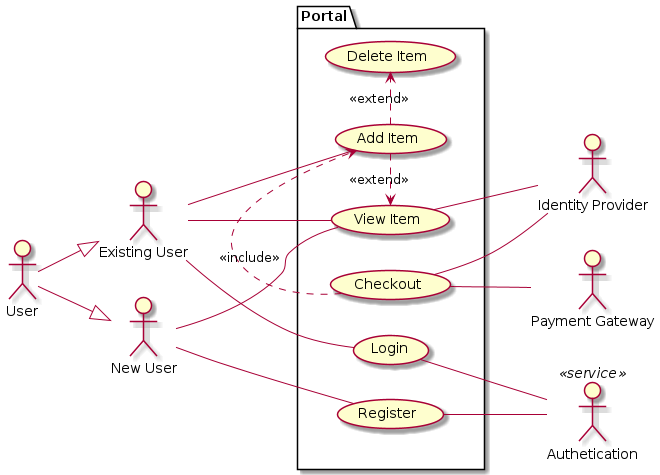

The diagram above was rendered by PlantUML. Its source (embedded in the PNG):
@startuml
left to right direction
actor User
actor :New User: as newUser
actor :Existing User: as existingUser

User --|> newUser
User --|> existingUser

Authetication as auth << service >>
"Identity Provider" as id
"Payment Gateway" as payment

package Portal {
    usecase "Delete Item" as deleteItem
    usecase "Add Item" as addItem


    usecase "View Item" as viewItem
    usecase "Checkout" as checkout

    together {
        usecase "Login" as login
        usecase "Register" as register
    }
}

newUser -- register
newUser -- viewItem

existingUser -- viewItem
existingUser -- addItem
existingUser -- login

addItem .> deleteItem : << extend >>
addItem .> viewItem : << extend >>
checkout .> addItem : << include >>

register -- auth
login -- auth

viewItem -- id
checkout -- id

checkout -- payment
@enduml